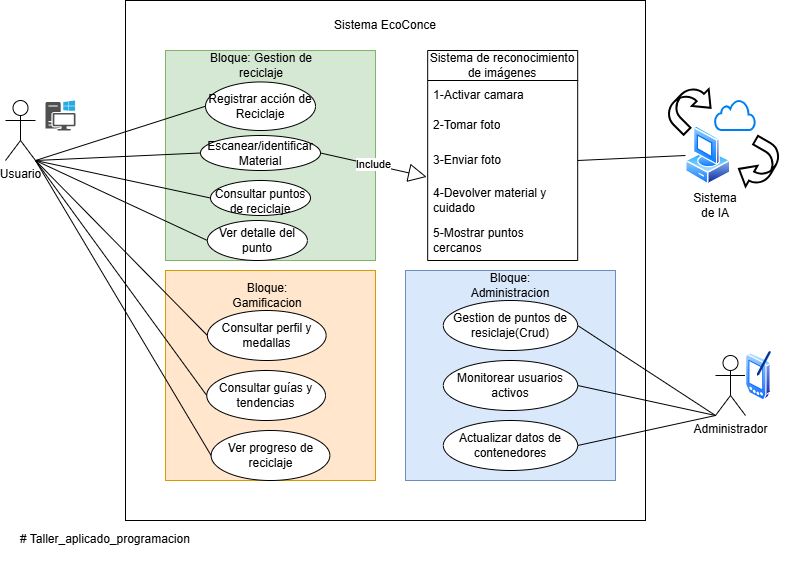

The diagram above was exported from draw.io. Its source (the exported page's mxGraphModel, read from the mxfile embedded in the PNG):
<mxGraphModel dx="1042" dy="527" grid="1" gridSize="10" guides="1" tooltips="1" connect="1" arrows="1" fold="1" page="1" pageScale="1" pageWidth="827" pageHeight="1169" math="0" shadow="0">
  <root>
    <mxCell id="0" />
    <mxCell id="1" parent="0" />
    <mxCell id="9tTpjYJun6PRqkbZiWQE-2" parent="1" style="shape=umlActor;verticalLabelPosition=bottom;verticalAlign=top;html=1;outlineConnect=0;" value="Usuario&lt;div&gt;&lt;br&gt;&lt;/div&gt;" vertex="1">
      <mxGeometry height="60" width="30" x="40" y="140" as="geometry" />
    </mxCell>
    <mxCell id="YMJlx3r5ZZd9t1tiNiia-1" parent="1" style="sketch=0;pointerEvents=1;shadow=0;dashed=0;html=1;strokeColor=none;fillColor=#505050;labelPosition=center;verticalLabelPosition=bottom;verticalAlign=top;outlineConnect=0;align=center;shape=mxgraph.office.devices.workstation_pc;" value="" vertex="1">
      <mxGeometry height="30" width="30" x="80" y="140" as="geometry" />
    </mxCell>
    <mxCell id="9tTpjYJun6PRqkbZiWQE-16" parent="1" style="whiteSpace=wrap;html=1;aspect=fixed;" value="" vertex="1">
      <mxGeometry height="520" width="520" x="160" y="40" as="geometry" />
    </mxCell>
    <mxCell id="9tTpjYJun6PRqkbZiWQE-17" parent="1" style="whiteSpace=wrap;html=1;aspect=fixed;fillColor=#d5e8d4;strokeColor=#82b366;" value="" vertex="1">
      <mxGeometry height="210" width="210" x="200" y="90" as="geometry" />
    </mxCell>
    <mxCell id="9tTpjYJun6PRqkbZiWQE-18" parent="1" style="whiteSpace=wrap;html=1;aspect=fixed;fillColor=#ffe6cc;strokeColor=#d79b00;" value="" vertex="1">
      <mxGeometry height="210" width="210" x="200" y="310" as="geometry" />
    </mxCell>
    <mxCell id="9tTpjYJun6PRqkbZiWQE-19" parent="1" style="whiteSpace=wrap;html=1;aspect=fixed;fillColor=#dae8fc;strokeColor=#6c8ebf;" value="" vertex="1">
      <mxGeometry height="210" width="210" x="440" y="310" as="geometry" />
    </mxCell>
    <mxCell id="9tTpjYJun6PRqkbZiWQE-20" parent="1" style="ellipse;whiteSpace=wrap;html=1;" value="Registrar acción de Reciclaje" vertex="1">
      <mxGeometry height="48.54" width="110" x="240" y="121.46" as="geometry" />
    </mxCell>
    <mxCell id="9tTpjYJun6PRqkbZiWQE-21" parent="1" style="ellipse;whiteSpace=wrap;html=1;" value="&lt;table&gt;&lt;tbody&gt;&lt;tr&gt;&lt;td data-start=&quot;2051&quot; data-end=&quot;2069&quot; data-col-size=&quot;sm&quot;&gt;&lt;/td&gt;&lt;/tr&gt;&lt;/tbody&gt;&lt;/table&gt;&lt;table&gt;&lt;tbody&gt;&lt;tr&gt;&lt;td data-col-size=&quot;sm&quot; data-start=&quot;2069&quot; data-end=&quot;2102&quot;&gt;Consultar puntos de reciclaje&lt;/td&gt;&lt;/tr&gt;&lt;/tbody&gt;&lt;/table&gt;" vertex="1">
      <mxGeometry height="35" width="100" x="245" y="220" as="geometry" />
    </mxCell>
    <mxCell id="9tTpjYJun6PRqkbZiWQE-22" parent="1" style="ellipse;whiteSpace=wrap;html=1;" value="Escanear/identificar&lt;div&gt;Material&lt;/div&gt;" vertex="1">
      <mxGeometry height="35" width="120" x="235" y="175" as="geometry" />
    </mxCell>
    <mxCell id="YMJlx3r5ZZd9t1tiNiia-4" parent="1" style="ellipse;whiteSpace=wrap;html=1;" value="Consultar perfil y medallas" vertex="1">
      <mxGeometry height="50" width="118.75" x="241.88" y="350" as="geometry" />
    </mxCell>
    <mxCell id="YMJlx3r5ZZd9t1tiNiia-6" parent="1" style="text;html=1;whiteSpace=wrap;strokeColor=none;fillColor=none;align=center;verticalAlign=middle;rounded=0;" value="Bloque: Gamificacion" vertex="1">
      <mxGeometry height="30" width="97.5" x="252.51" y="320" as="geometry" />
    </mxCell>
    <mxCell id="9tTpjYJun6PRqkbZiWQE-24" parent="1" style="text;html=1;whiteSpace=wrap;strokeColor=none;fillColor=none;align=center;verticalAlign=middle;rounded=0;" value="Bloque: Gestion de reciclaje" vertex="1">
      <mxGeometry height="30" width="130" x="230.63" y="90" as="geometry" />
    </mxCell>
    <mxCell id="YMJlx3r5ZZd9t1tiNiia-7" parent="1" style="ellipse;whiteSpace=wrap;html=1;" value="Gestion de puntos de resiclaje(Crud)" vertex="1">
      <mxGeometry height="50" width="134.37" x="477.81" y="340" as="geometry" />
    </mxCell>
    <mxCell id="YMJlx3r5ZZd9t1tiNiia-8" parent="1" style="ellipse;whiteSpace=wrap;html=1;" value="Monitorear usuarios activos" vertex="1">
      <mxGeometry height="50" width="134.37" x="477.82" y="400" as="geometry" />
    </mxCell>
    <mxCell id="YMJlx3r5ZZd9t1tiNiia-9" parent="1" style="ellipse;whiteSpace=wrap;html=1;" value="Actualizar datos de contenedores" vertex="1">
      <mxGeometry height="50" width="134.37" x="477.82" y="460" as="geometry" />
    </mxCell>
    <mxCell id="9tTpjYJun6PRqkbZiWQE-25" edge="1" parent="1" source="9tTpjYJun6PRqkbZiWQE-2" style="endArrow=none;html=1;rounded=0;exitX=1;exitY=1;exitDx=0;exitDy=0;exitPerimeter=0;entryX=0;entryY=0.5;entryDx=0;entryDy=0;" target="9tTpjYJun6PRqkbZiWQE-22" value="">
      <mxGeometry height="50" relative="1" width="50" as="geometry">
        <mxPoint x="390" y="340" as="sourcePoint" />
        <mxPoint x="440" y="290" as="targetPoint" />
      </mxGeometry>
    </mxCell>
    <mxCell id="YMJlx3r5ZZd9t1tiNiia-5" parent="1" style="ellipse;whiteSpace=wrap;html=1;" value="Consultar guías y tendencias" vertex="1">
      <mxGeometry height="50" width="118.75" x="241.25" y="410" as="geometry" />
    </mxCell>
    <mxCell id="9tTpjYJun6PRqkbZiWQE-23" edge="1" parent="1" source="9tTpjYJun6PRqkbZiWQE-2" style="endArrow=none;html=1;rounded=0;exitX=1;exitY=1;exitDx=0;exitDy=0;exitPerimeter=0;entryX=0;entryY=0.5;entryDx=0;entryDy=0;" target="9tTpjYJun6PRqkbZiWQE-20" value="">
      <mxGeometry height="50" relative="1" width="50" as="geometry">
        <mxPoint x="390" y="340" as="sourcePoint" />
        <mxPoint x="440" y="290" as="targetPoint" />
      </mxGeometry>
    </mxCell>
    <mxCell id="9tTpjYJun6PRqkbZiWQE-26" edge="1" parent="1" source="9tTpjYJun6PRqkbZiWQE-2" style="endArrow=none;html=1;rounded=0;exitX=1;exitY=1;exitDx=0;exitDy=0;exitPerimeter=0;entryX=0;entryY=0.5;entryDx=0;entryDy=0;" target="9tTpjYJun6PRqkbZiWQE-21" value="">
      <mxGeometry height="50" relative="1" width="50" as="geometry">
        <mxPoint x="390" y="340" as="sourcePoint" />
        <mxPoint x="440" y="290" as="targetPoint" />
      </mxGeometry>
    </mxCell>
    <mxCell id="9tTpjYJun6PRqkbZiWQE-27" edge="1" parent="1" source="9tTpjYJun6PRqkbZiWQE-2" style="endArrow=none;html=1;rounded=0;exitX=1;exitY=1;exitDx=0;exitDy=0;exitPerimeter=0;entryX=0;entryY=0.5;entryDx=0;entryDy=0;" target="YMJlx3r5ZZd9t1tiNiia-4" value="">
      <mxGeometry height="50" relative="1" width="50" as="geometry">
        <mxPoint x="390" y="340" as="sourcePoint" />
        <mxPoint x="440" y="290" as="targetPoint" />
      </mxGeometry>
    </mxCell>
    <mxCell id="YMJlx3r5ZZd9t1tiNiia-10" parent="1" style="text;html=1;whiteSpace=wrap;strokeColor=none;fillColor=none;align=center;verticalAlign=middle;rounded=0;" value="Bloque: Administracion" vertex="1">
      <mxGeometry height="30" width="60" x="515" y="310" as="geometry" />
    </mxCell>
    <mxCell id="9tTpjYJun6PRqkbZiWQE-28" edge="1" parent="1" source="9tTpjYJun6PRqkbZiWQE-2" style="endArrow=none;html=1;rounded=0;exitX=1;exitY=1;exitDx=0;exitDy=0;exitPerimeter=0;entryX=0;entryY=0.5;entryDx=0;entryDy=0;" target="YMJlx3r5ZZd9t1tiNiia-5" value="">
      <mxGeometry height="50" relative="1" width="50" as="geometry">
        <mxPoint x="390" y="340" as="sourcePoint" />
        <mxPoint x="440" y="290" as="targetPoint" />
      </mxGeometry>
    </mxCell>
    <mxCell id="9tTpjYJun6PRqkbZiWQE-29" parent="1" style="shape=umlActor;verticalLabelPosition=bottom;verticalAlign=top;html=1;outlineConnect=0;" value="Administrador&lt;div&gt;&lt;br&gt;&lt;/div&gt;" vertex="1">
      <mxGeometry height="60" width="30" x="750" y="395" as="geometry" />
    </mxCell>
    <mxCell id="9tTpjYJun6PRqkbZiWQE-30" edge="1" parent="1" source="YMJlx3r5ZZd9t1tiNiia-7" style="endArrow=none;html=1;rounded=0;entryX=0;entryY=1;entryDx=0;entryDy=0;entryPerimeter=0;exitX=1;exitY=0.5;exitDx=0;exitDy=0;" target="9tTpjYJun6PRqkbZiWQE-29" value="">
      <mxGeometry height="50" relative="1" width="50" as="geometry">
        <mxPoint x="390" y="340" as="sourcePoint" />
        <mxPoint x="440" y="290" as="targetPoint" />
      </mxGeometry>
    </mxCell>
    <mxCell id="9tTpjYJun6PRqkbZiWQE-31" edge="1" parent="1" source="YMJlx3r5ZZd9t1tiNiia-8" style="endArrow=none;html=1;rounded=0;entryX=0;entryY=1;entryDx=0;entryDy=0;entryPerimeter=0;exitX=1;exitY=0.5;exitDx=0;exitDy=0;" target="9tTpjYJun6PRqkbZiWQE-29" value="">
      <mxGeometry height="50" relative="1" width="50" as="geometry">
        <mxPoint x="390" y="340" as="sourcePoint" />
        <mxPoint x="440" y="290" as="targetPoint" />
      </mxGeometry>
    </mxCell>
    <mxCell id="9tTpjYJun6PRqkbZiWQE-32" edge="1" parent="1" source="YMJlx3r5ZZd9t1tiNiia-9" style="endArrow=none;html=1;rounded=0;entryX=0;entryY=1;entryDx=0;entryDy=0;entryPerimeter=0;exitX=1;exitY=0.5;exitDx=0;exitDy=0;" target="9tTpjYJun6PRqkbZiWQE-29" value="">
      <mxGeometry height="50" relative="1" width="50" as="geometry">
        <mxPoint x="390" y="340" as="sourcePoint" />
        <mxPoint x="440" y="290" as="targetPoint" />
      </mxGeometry>
    </mxCell>
    <mxCell id="9tTpjYJun6PRqkbZiWQE-33" parent="1" style="swimlane;fontStyle=0;childLayout=stackLayout;horizontal=1;startSize=30;horizontalStack=0;resizeParent=1;resizeParentMax=0;resizeLast=0;collapsible=1;marginBottom=0;whiteSpace=wrap;html=1;swimlaneLine=1;rounded=0;shadow=0;" value="Sistema de reconocimiento de imágenes" vertex="1">
      <mxGeometry height="210" width="150" x="462.18" y="90" as="geometry">
        <mxRectangle height="30" width="170" x="460" y="130" as="alternateBounds" />
      </mxGeometry>
    </mxCell>
    <mxCell id="9tTpjYJun6PRqkbZiWQE-34" parent="9tTpjYJun6PRqkbZiWQE-33" style="text;strokeColor=none;fillColor=none;align=left;verticalAlign=middle;spacingLeft=4;spacingRight=4;overflow=hidden;points=[[0,0.5],[1,0.5]];portConstraint=eastwest;rotatable=0;whiteSpace=wrap;html=1;" value="1-Activar camara" vertex="1">
      <mxGeometry height="30" width="150" y="30" as="geometry" />
    </mxCell>
    <mxCell id="9tTpjYJun6PRqkbZiWQE-35" parent="9tTpjYJun6PRqkbZiWQE-33" style="text;strokeColor=none;fillColor=none;align=left;verticalAlign=middle;spacingLeft=4;spacingRight=4;overflow=hidden;points=[[0,0.5],[1,0.5]];portConstraint=eastwest;rotatable=0;whiteSpace=wrap;html=1;" value="2-Tomar foto" vertex="1">
      <mxGeometry height="30" width="150" y="60" as="geometry" />
    </mxCell>
    <mxCell id="9tTpjYJun6PRqkbZiWQE-36" parent="9tTpjYJun6PRqkbZiWQE-33" style="text;strokeColor=none;fillColor=none;align=left;verticalAlign=middle;spacingLeft=4;spacingRight=4;overflow=hidden;points=[[0,0.5],[1,0.5]];portConstraint=eastwest;rotatable=0;whiteSpace=wrap;html=1;" value="3-Enviar foto" vertex="1">
      <mxGeometry height="40" width="150" y="90" as="geometry" />
    </mxCell>
    <mxCell id="9tTpjYJun6PRqkbZiWQE-37" parent="9tTpjYJun6PRqkbZiWQE-33" style="text;strokeColor=none;fillColor=none;align=left;verticalAlign=middle;spacingLeft=4;spacingRight=4;overflow=hidden;points=[[0,0.5],[1,0.5]];portConstraint=eastwest;rotatable=0;whiteSpace=wrap;html=1;" value="4-Devolver material y cuidado" vertex="1">
      <mxGeometry height="40" width="150" y="130" as="geometry" />
    </mxCell>
    <mxCell id="9tTpjYJun6PRqkbZiWQE-38" parent="9tTpjYJun6PRqkbZiWQE-33" style="text;strokeColor=none;fillColor=none;align=left;verticalAlign=middle;spacingLeft=4;spacingRight=4;overflow=hidden;points=[[0,0.5],[1,0.5]];portConstraint=eastwest;rotatable=0;whiteSpace=wrap;html=1;" value="5-Mostrar puntos cercanos" vertex="1">
      <mxGeometry height="40" width="150" y="170" as="geometry" />
    </mxCell>
    <mxCell id="YMJlx3r5ZZd9t1tiNiia-11" parent="1" style="image;aspect=fixed;perimeter=ellipsePerimeter;html=1;align=center;shadow=0;dashed=0;spacingTop=3;image=img/lib/active_directory/pda.svg;" value="" vertex="1">
      <mxGeometry height="50" width="27" x="780" y="390" as="geometry" />
    </mxCell>
    <mxCell id="9tTpjYJun6PRqkbZiWQE-39" parent="1" style="html=1;verticalLabelPosition=bottom;align=center;labelBackgroundColor=#ffffff;verticalAlign=top;strokeWidth=2;strokeColor=#0080F0;shadow=0;dashed=0;shape=mxgraph.ios7.icons.cloud;" value="" vertex="1">
      <mxGeometry height="30" width="40" x="750" y="140" as="geometry" />
    </mxCell>
    <mxCell id="9tTpjYJun6PRqkbZiWQE-40" parent="1" style="image;aspect=fixed;perimeter=ellipsePerimeter;html=1;align=center;shadow=0;dashed=0;spacingTop=3;image=img/lib/active_directory/vista_client.svg;" value="" vertex="1">
      <mxGeometry height="60" width="45.6" x="720" y="165" as="geometry" />
    </mxCell>
    <mxCell id="YMJlx3r5ZZd9t1tiNiia-13" parent="1" style="shape=mxgraph.arrows.u_turn_left_arrow;html=1;verticalLabelPosition=bottom;verticalAlign=top;strokeWidth=2;strokeColor=#000000;rotation=-135;" value="" vertex="1">
      <mxGeometry height="50" width="30" x="710.67" y="121.46" as="geometry" />
    </mxCell>
    <mxCell id="YMJlx3r5ZZd9t1tiNiia-14" parent="1" style="shape=mxgraph.arrows.u_turn_left_arrow;html=1;verticalLabelPosition=bottom;verticalAlign=top;strokeWidth=2;strokeColor=#000000;rotation=-60;direction=south;" value="" vertex="1">
      <mxGeometry height="30" width="50" x="768.5042712474619" y="190.0042712474619" as="geometry" />
    </mxCell>
    <mxCell id="9tTpjYJun6PRqkbZiWQE-41" edge="1" parent="1" source="9tTpjYJun6PRqkbZiWQE-22" style="endArrow=block;endSize=16;endFill=0;html=1;rounded=0;exitX=1;exitY=0.5;exitDx=0;exitDy=0;entryX=-0.007;entryY=0.91;entryDx=0;entryDy=0;entryPerimeter=0;" target="9tTpjYJun6PRqkbZiWQE-36" value="Include">
      <mxGeometry relative="1" width="160" as="geometry">
        <mxPoint x="330" y="310" as="sourcePoint" />
        <mxPoint x="490" y="310" as="targetPoint" />
      </mxGeometry>
    </mxCell>
    <mxCell id="9tTpjYJun6PRqkbZiWQE-42" edge="1" parent="1" source="9tTpjYJun6PRqkbZiWQE-40" style="endArrow=none;html=1;rounded=0;entryX=1;entryY=0.5;entryDx=0;entryDy=0;exitX=0;exitY=0.5;exitDx=0;exitDy=0;" target="9tTpjYJun6PRqkbZiWQE-36" value="">
      <mxGeometry height="50" relative="1" width="50" as="geometry">
        <mxPoint x="390" y="340" as="sourcePoint" />
        <mxPoint x="440" y="290" as="targetPoint" />
      </mxGeometry>
    </mxCell>
    <mxCell id="9tTpjYJun6PRqkbZiWQE-43" parent="1" style="text;html=1;whiteSpace=wrap;strokeColor=none;fillColor=none;align=center;verticalAlign=middle;rounded=0;" value="Sistema de IA" vertex="1">
      <mxGeometry height="30" width="60" x="720" y="230" as="geometry" />
    </mxCell>
    <mxCell id="9tTpjYJun6PRqkbZiWQE-44" parent="1" style="text;html=1;whiteSpace=wrap;strokeColor=none;fillColor=none;align=center;verticalAlign=middle;rounded=0;" value="Sistema EcoConce" vertex="1">
      <mxGeometry height="30" width="240" x="300" y="50" as="geometry" />
    </mxCell>
    <mxCell id="9tTpjYJun6PRqkbZiWQE-45" parent="1" style="text;whiteSpace=wrap;html=1;" value="# Taller_aplicado_programacion" vertex="1">
      <mxGeometry height="40" width="200" x="52.510000000000005" y="565" as="geometry" />
    </mxCell>
    <mxCell id="9tTpjYJun6PRqkbZiWQE-46" parent="1" style="ellipse;whiteSpace=wrap;html=1;" value="Ver progreso de reciclaje" vertex="1">
      <mxGeometry height="50" width="118.75" x="245.62" y="470" as="geometry" />
    </mxCell>
    <mxCell id="9tTpjYJun6PRqkbZiWQE-47" edge="1" parent="1" source="9tTpjYJun6PRqkbZiWQE-2" style="endArrow=none;html=1;rounded=0;exitX=1;exitY=1;exitDx=0;exitDy=0;exitPerimeter=0;entryX=0;entryY=0.5;entryDx=0;entryDy=0;" target="9tTpjYJun6PRqkbZiWQE-46" value="">
      <mxGeometry height="50" relative="1" width="50" as="geometry">
        <mxPoint x="390" y="350" as="sourcePoint" />
        <mxPoint x="440" y="300" as="targetPoint" />
      </mxGeometry>
    </mxCell>
    <mxCell id="9tTpjYJun6PRqkbZiWQE-48" parent="1" style="ellipse;whiteSpace=wrap;html=1;" value="Ver detalle del punto" vertex="1">
      <mxGeometry height="40" width="100" x="241.88" y="260" as="geometry" />
    </mxCell>
    <mxCell id="9tTpjYJun6PRqkbZiWQE-49" edge="1" parent="1" source="9tTpjYJun6PRqkbZiWQE-2" style="endArrow=none;html=1;rounded=0;exitX=1;exitY=1;exitDx=0;exitDy=0;exitPerimeter=0;entryX=0;entryY=0.5;entryDx=0;entryDy=0;" target="9tTpjYJun6PRqkbZiWQE-48" value="">
      <mxGeometry height="50" relative="1" width="50" as="geometry">
        <mxPoint x="390" y="350" as="sourcePoint" />
        <mxPoint x="440" y="300" as="targetPoint" />
      </mxGeometry>
    </mxCell>
  </root>
</mxGraphModel>